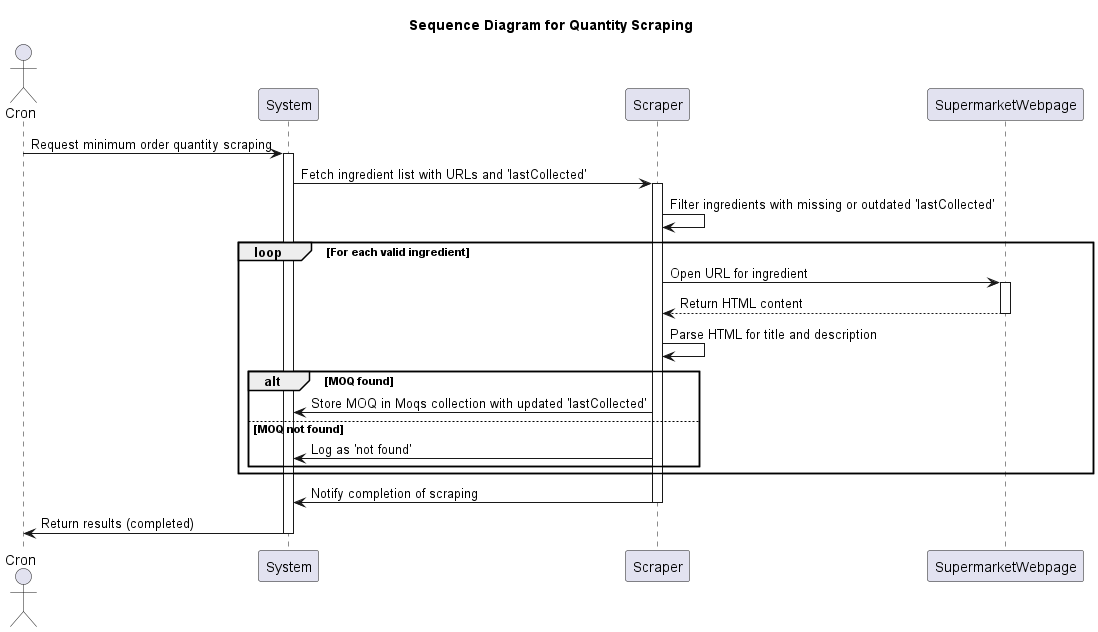

The diagram above was rendered by PlantUML. Its source (embedded in the PNG):
@startuml
Title Sequence Diagram for Quantity Scraping
actor Cron
participant System
participant Scraper
participant SupermarketWebpage

Cron -> System: Request minimum order quantity scraping
activate System
System -> Scraper: Fetch ingredient list with URLs and 'lastCollected'
activate Scraper

Scraper -> Scraper: Filter ingredients with missing or outdated 'lastCollected'

loop For each valid ingredient
  Scraper -> SupermarketWebpage: Open URL for ingredient
  activate SupermarketWebpage
  SupermarketWebpage --> Scraper: Return HTML content
  deactivate SupermarketWebpage

  Scraper -> Scraper: Parse HTML for title and description
  alt MOQ found
      Scraper -> System: Store MOQ in Moqs collection with updated 'lastCollected'
  else MOQ not found
      Scraper -> System: Log as 'not found'
  end
end

Scraper -> System: Notify completion of scraping
deactivate Scraper
System -> Cron: Return results (completed)
deactivate System
@enduml